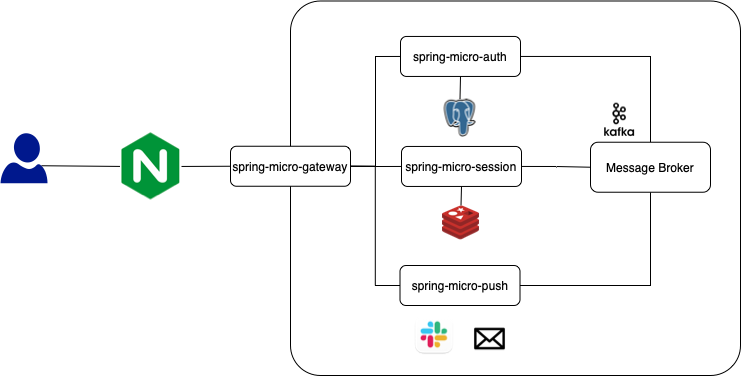

The diagram above was exported from draw.io. Its source (the exported page's mxGraphModel, read from the mxfile embedded in the PNG):
<mxGraphModel dx="1234" dy="801" grid="1" gridSize="10" guides="1" tooltips="1" connect="1" arrows="1" fold="1" page="1" pageScale="1" pageWidth="850" pageHeight="1100" math="0" shadow="0">
  <root>
    <mxCell id="0" />
    <mxCell id="1" parent="0" />
    <mxCell id="aYv__2QALgE5nKGGS87q-19" value="" style="rounded=1;whiteSpace=wrap;html=1;arcSize=8;" parent="1" vertex="1">
      <mxGeometry x="350" y="155.5" width="450" height="374.5" as="geometry" />
    </mxCell>
    <mxCell id="aYv__2QALgE5nKGGS87q-25" value="" style="shape=image;verticalLabelPosition=bottom;labelBackgroundColor=default;verticalAlign=top;aspect=fixed;imageAspect=0;image=https://upload.wikimedia.org/wikipedia/commons/thumb/2/29/Postgresql_elephant.svg/993px-Postgresql_elephant.svg.png;" parent="1" vertex="1">
      <mxGeometry x="503.5" y="253.64" width="32" height="38.11" as="geometry" />
    </mxCell>
    <mxCell id="aYv__2QALgE5nKGGS87q-32" value="" style="shape=image;verticalLabelPosition=bottom;labelBackgroundColor=default;verticalAlign=top;aspect=fixed;imageAspect=0;image=http://assets.stickpng.com/images/584830b5cef1014c0b5e4a9c.png;" parent="1" vertex="1">
      <mxGeometry x="502" y="360" width="37" height="34.73" as="geometry" />
    </mxCell>
    <mxCell id="m09V_Nd9IV6f5n3l--Lo-3" style="edgeStyle=none;rounded=0;orthogonalLoop=1;jettySize=auto;html=1;exitX=0.87;exitY=0.65;exitDx=0;exitDy=0;exitPerimeter=0;entryX=0;entryY=0.5;entryDx=0;entryDy=0;endArrow=none;endFill=0;" edge="1" parent="1" source="aYv__2QALgE5nKGGS87q-35" target="m09V_Nd9IV6f5n3l--Lo-2">
      <mxGeometry relative="1" as="geometry" />
    </mxCell>
    <mxCell id="aYv__2QALgE5nKGGS87q-35" value="" style="sketch=0;aspect=fixed;pointerEvents=1;shadow=0;dashed=0;html=1;strokeColor=none;labelPosition=center;verticalLabelPosition=bottom;verticalAlign=top;align=center;fillColor=#00188D;shape=mxgraph.azure.user" parent="1" vertex="1">
      <mxGeometry x="60" y="287.75" width="47" height="50" as="geometry" />
    </mxCell>
    <mxCell id="fHTU_vpILKeevEkOoiF2-3" style="edgeStyle=orthogonalEdgeStyle;rounded=0;orthogonalLoop=1;jettySize=auto;html=1;exitX=1;exitY=0.5;exitDx=0;exitDy=0;entryX=0.5;entryY=0;entryDx=0;entryDy=0;endArrow=none;endFill=0;" parent="1" source="aYv__2QALgE5nKGGS87q-4" target="aYv__2QALgE5nKGGS87q-6" edge="1">
      <mxGeometry relative="1" as="geometry" />
    </mxCell>
    <mxCell id="fHTU_vpILKeevEkOoiF2-8" style="edgeStyle=none;rounded=0;orthogonalLoop=1;jettySize=auto;html=1;exitX=0.5;exitY=1;exitDx=0;exitDy=0;entryX=0.5;entryY=0;entryDx=0;entryDy=0;endArrow=none;endFill=0;" parent="1" source="aYv__2QALgE5nKGGS87q-4" target="aYv__2QALgE5nKGGS87q-25" edge="1">
      <mxGeometry relative="1" as="geometry" />
    </mxCell>
    <mxCell id="aYv__2QALgE5nKGGS87q-4" value="spring-micro-auth" style="rounded=1;whiteSpace=wrap;html=1;" parent="1" vertex="1">
      <mxGeometry x="460" y="190.95" width="120" height="40" as="geometry" />
    </mxCell>
    <mxCell id="fHTU_vpILKeevEkOoiF2-4" style="edgeStyle=orthogonalEdgeStyle;rounded=0;orthogonalLoop=1;jettySize=auto;html=1;exitX=1;exitY=0.5;exitDx=0;exitDy=0;entryX=0;entryY=0.5;entryDx=0;entryDy=0;endArrow=none;endFill=0;" parent="1" source="aYv__2QALgE5nKGGS87q-7" target="aYv__2QALgE5nKGGS87q-6" edge="1">
      <mxGeometry relative="1" as="geometry" />
    </mxCell>
    <mxCell id="fHTU_vpILKeevEkOoiF2-7" style="edgeStyle=none;rounded=0;orthogonalLoop=1;jettySize=auto;html=1;exitX=0.5;exitY=1;exitDx=0;exitDy=0;entryX=0.5;entryY=0;entryDx=0;entryDy=0;endArrow=none;endFill=0;" parent="1" source="aYv__2QALgE5nKGGS87q-7" target="aYv__2QALgE5nKGGS87q-32" edge="1">
      <mxGeometry relative="1" as="geometry" />
    </mxCell>
    <mxCell id="fHTU_vpILKeevEkOoiF2-14" style="edgeStyle=orthogonalEdgeStyle;rounded=0;orthogonalLoop=1;jettySize=auto;html=1;exitX=0;exitY=0.5;exitDx=0;exitDy=0;entryX=1;entryY=0.5;entryDx=0;entryDy=0;endArrow=none;endFill=0;" parent="1" source="aYv__2QALgE5nKGGS87q-7" target="fHTU_vpILKeevEkOoiF2-1" edge="1">
      <mxGeometry relative="1" as="geometry" />
    </mxCell>
    <mxCell id="aYv__2QALgE5nKGGS87q-7" value="spring-micro-session" style="rounded=1;whiteSpace=wrap;html=1;" parent="1" vertex="1">
      <mxGeometry x="461" y="300.95" width="120" height="40" as="geometry" />
    </mxCell>
    <mxCell id="fHTU_vpILKeevEkOoiF2-5" style="edgeStyle=orthogonalEdgeStyle;rounded=0;orthogonalLoop=1;jettySize=auto;html=1;exitX=1;exitY=0.5;exitDx=0;exitDy=0;entryX=0.5;entryY=1;entryDx=0;entryDy=0;endArrow=none;endFill=0;" parent="1" source="aYv__2QALgE5nKGGS87q-12" target="aYv__2QALgE5nKGGS87q-6" edge="1">
      <mxGeometry relative="1" as="geometry" />
    </mxCell>
    <mxCell id="fHTU_vpILKeevEkOoiF2-13" style="edgeStyle=orthogonalEdgeStyle;rounded=0;orthogonalLoop=1;jettySize=auto;html=1;exitX=0;exitY=0.5;exitDx=0;exitDy=0;entryX=1;entryY=0.5;entryDx=0;entryDy=0;endArrow=none;endFill=0;" parent="1" source="aYv__2QALgE5nKGGS87q-12" target="fHTU_vpILKeevEkOoiF2-1" edge="1">
      <mxGeometry relative="1" as="geometry" />
    </mxCell>
    <mxCell id="aYv__2QALgE5nKGGS87q-12" value="spring-micro-push" style="rounded=1;whiteSpace=wrap;html=1;" parent="1" vertex="1">
      <mxGeometry x="459.5" y="420" width="120" height="40" as="geometry" />
    </mxCell>
    <mxCell id="fHTU_vpILKeevEkOoiF2-12" style="edgeStyle=orthogonalEdgeStyle;rounded=0;orthogonalLoop=1;jettySize=auto;html=1;exitX=1;exitY=0.5;exitDx=0;exitDy=0;entryX=0;entryY=0.5;entryDx=0;entryDy=0;endArrow=none;endFill=0;" parent="1" source="fHTU_vpILKeevEkOoiF2-1" target="aYv__2QALgE5nKGGS87q-4" edge="1">
      <mxGeometry relative="1" as="geometry" />
    </mxCell>
    <mxCell id="fHTU_vpILKeevEkOoiF2-1" value="spring-micro-gateway" style="rounded=1;whiteSpace=wrap;html=1;" parent="1" vertex="1">
      <mxGeometry x="290" y="300.75" width="120" height="40" as="geometry" />
    </mxCell>
    <mxCell id="aYv__2QALgE5nKGGS87q-6" value="Message Broker" style="rounded=1;whiteSpace=wrap;html=1;" parent="1" vertex="1">
      <mxGeometry x="650" y="296.72999999999996" width="120" height="50" as="geometry" />
    </mxCell>
    <mxCell id="aYv__2QALgE5nKGGS87q-5" value="" style="shape=image;verticalLabelPosition=bottom;labelBackgroundColor=default;verticalAlign=top;aspect=fixed;imageAspect=0;image=http://svn.apache.org/repos/asf/kafka/site/logos/kafka-logo-tall.png;" parent="1" vertex="1">
      <mxGeometry x="660" y="253.64000000000001" width="38" height="41.36" as="geometry" />
    </mxCell>
    <mxCell id="fHTU_vpILKeevEkOoiF2-9" value="" style="shape=image;verticalLabelPosition=bottom;labelBackgroundColor=default;verticalAlign=top;aspect=fixed;imageAspect=0;image=https://is4-ssl.mzstatic.com/image/thumb/Purple126/v4/20/91/76/2091769d-32c3-c277-a44c-3a848e1bec0c/electron.png/1200x630bb.png;" parent="1" vertex="1">
      <mxGeometry x="470" y="465.75" width="47.5" height="47.5" as="geometry" />
    </mxCell>
    <mxCell id="fHTU_vpILKeevEkOoiF2-11" value="" style="shape=image;verticalLabelPosition=bottom;labelBackgroundColor=default;verticalAlign=top;aspect=fixed;imageAspect=0;image=https://static.vecteezy.com/system/resources/previews/002/205/854/non_2x/email-icon-free-vector.jpg;" parent="1" vertex="1">
      <mxGeometry x="530" y="474.25" width="39" height="39" as="geometry" />
    </mxCell>
    <mxCell id="m09V_Nd9IV6f5n3l--Lo-4" style="edgeStyle=none;rounded=0;orthogonalLoop=1;jettySize=auto;html=1;exitX=1;exitY=0.5;exitDx=0;exitDy=0;entryX=0;entryY=0.5;entryDx=0;entryDy=0;endArrow=none;endFill=0;" edge="1" parent="1" source="m09V_Nd9IV6f5n3l--Lo-2" target="fHTU_vpILKeevEkOoiF2-1">
      <mxGeometry relative="1" as="geometry" />
    </mxCell>
    <mxCell id="m09V_Nd9IV6f5n3l--Lo-2" value="" style="shape=image;verticalLabelPosition=bottom;labelBackgroundColor=default;verticalAlign=top;aspect=fixed;imageAspect=0;image=data:image/png,(base64 omitted: 3884 chars);" vertex="1" parent="1">
      <mxGeometry x="180" y="286.4" width="61" height="69.09" as="geometry" />
    </mxCell>
  </root>
</mxGraphModel>